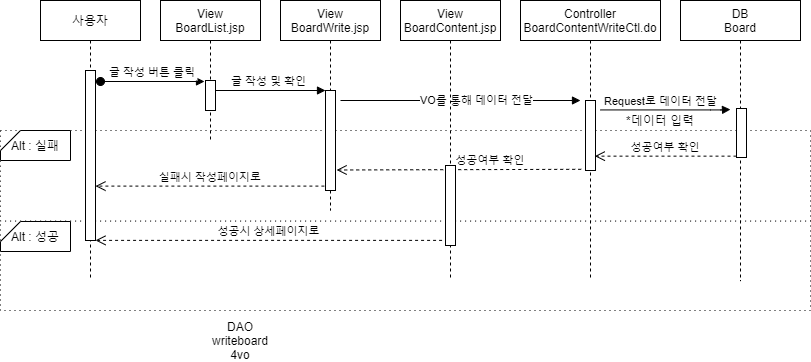

The diagram above was exported from draw.io. Its source (the exported page's mxGraphModel, read from the mxfile embedded in the PNG):
<mxGraphModel dx="1038" dy="548" grid="1" gridSize="10" guides="1" tooltips="1" connect="1" arrows="1" fold="1" page="1" pageScale="1" pageWidth="850" pageHeight="1100" math="0" shadow="0">
  <root>
    <mxCell id="0" />
    <mxCell id="1" parent="0" />
    <mxCell id="aU-POM0MzizfhZmeJSE2-3" value="" style="rounded=0;whiteSpace=wrap;html=1;dashed=1;dashPattern=1 4;" parent="1" vertex="1">
      <mxGeometry x="20" y="300" width="810" height="90" as="geometry" />
    </mxCell>
    <mxCell id="aU-POM0MzizfhZmeJSE2-1" value="" style="rounded=0;whiteSpace=wrap;html=1;dashed=1;dashPattern=1 4;" parent="1" vertex="1">
      <mxGeometry x="20" y="210" width="810" height="90.57" as="geometry" />
    </mxCell>
    <mxCell id="VUw6IRZeIOJs5c4XFfux-1" value="사용자" style="shape=umlLifeline;perimeter=lifelinePerimeter;container=1;collapsible=0;recursiveResize=0;rounded=0;shadow=0;strokeWidth=1;" parent="1" vertex="1">
      <mxGeometry x="60" y="80" width="100" height="280" as="geometry" />
    </mxCell>
    <mxCell id="VUw6IRZeIOJs5c4XFfux-2" value="" style="points=[];perimeter=orthogonalPerimeter;rounded=0;shadow=0;strokeWidth=1;" parent="VUw6IRZeIOJs5c4XFfux-1" vertex="1">
      <mxGeometry x="45" y="70" width="10" height="170" as="geometry" />
    </mxCell>
    <mxCell id="VUw6IRZeIOJs5c4XFfux-4" value="View&#10;BoardWrite.jsp" style="shape=umlLifeline;perimeter=lifelinePerimeter;container=1;collapsible=0;recursiveResize=0;rounded=0;shadow=0;strokeWidth=1;" parent="1" vertex="1">
      <mxGeometry x="300" y="80" width="100" height="210" as="geometry" />
    </mxCell>
    <mxCell id="VUw6IRZeIOJs5c4XFfux-5" value="" style="points=[];perimeter=orthogonalPerimeter;rounded=0;shadow=0;strokeWidth=1;" parent="VUw6IRZeIOJs5c4XFfux-4" vertex="1">
      <mxGeometry x="45" y="90" width="10" height="100" as="geometry" />
    </mxCell>
    <mxCell id="VUw6IRZeIOJs5c4XFfux-6" value="성공시 상세페이지로" style="verticalAlign=bottom;endArrow=open;dashed=1;endSize=8;shadow=0;strokeWidth=1;exitX=-0.343;exitY=0.936;exitDx=0;exitDy=0;exitPerimeter=0;" parent="1" source="cZQ79-SaEEupMgCxjD1H-4" target="VUw6IRZeIOJs5c4XFfux-2" edge="1">
      <mxGeometry relative="1" as="geometry">
        <mxPoint x="120" y="230" as="targetPoint" />
        <mxPoint x="265" y="230" as="sourcePoint" />
      </mxGeometry>
    </mxCell>
    <mxCell id="VUw6IRZeIOJs5c4XFfux-7" value="글 작성 및 확인 " style="verticalAlign=bottom;endArrow=block;entryX=0;entryY=0;shadow=0;strokeWidth=1;" parent="1" source="cZQ79-SaEEupMgCxjD1H-2" target="VUw6IRZeIOJs5c4XFfux-5" edge="1">
      <mxGeometry relative="1" as="geometry">
        <mxPoint x="240" y="160" as="sourcePoint" />
      </mxGeometry>
    </mxCell>
    <mxCell id="VUw6IRZeIOJs5c4XFfux-8" value="Controller&#10;BoardContentWriteCtl.do" style="shape=umlLifeline;perimeter=lifelinePerimeter;container=1;collapsible=0;recursiveResize=0;rounded=0;shadow=0;strokeWidth=1;" parent="1" vertex="1">
      <mxGeometry x="540" y="80" width="140" height="280" as="geometry" />
    </mxCell>
    <mxCell id="VUw6IRZeIOJs5c4XFfux-9" value="" style="points=[];perimeter=orthogonalPerimeter;rounded=0;shadow=0;strokeWidth=1;" parent="VUw6IRZeIOJs5c4XFfux-8" vertex="1">
      <mxGeometry x="65" y="100" width="10" height="70" as="geometry" />
    </mxCell>
    <mxCell id="VUw6IRZeIOJs5c4XFfux-10" value="DB&#10;Board" style="shape=umlLifeline;perimeter=lifelinePerimeter;container=1;collapsible=0;recursiveResize=0;rounded=0;shadow=0;strokeWidth=1;" parent="1" vertex="1">
      <mxGeometry x="700" y="80" width="120" height="280.57" as="geometry" />
    </mxCell>
    <mxCell id="VUw6IRZeIOJs5c4XFfux-11" value="" style="points=[];perimeter=orthogonalPerimeter;rounded=0;shadow=0;strokeWidth=1;" parent="VUw6IRZeIOJs5c4XFfux-10" vertex="1">
      <mxGeometry x="56" y="108" width="10" height="49" as="geometry" />
    </mxCell>
    <mxCell id="VUw6IRZeIOJs5c4XFfux-12" value="" style="verticalAlign=bottom;endArrow=block;shadow=0;strokeWidth=1;" parent="1" edge="1">
      <mxGeometry relative="1" as="geometry">
        <mxPoint x="360" y="180" as="sourcePoint" />
        <mxPoint x="600" y="180" as="targetPoint" />
        <Array as="points">
          <mxPoint x="470" y="180" />
        </Array>
      </mxGeometry>
    </mxCell>
    <mxCell id="VUw6IRZeIOJs5c4XFfux-13" value="Request로 데이터 전달" style="edgeLabel;html=1;align=center;verticalAlign=middle;resizable=0;points=[];" parent="VUw6IRZeIOJs5c4XFfux-12" vertex="1" connectable="0">
      <mxGeometry x="-0.0042" y="3" relative="1" as="geometry">
        <mxPoint x="200.69" y="3" as="offset" />
      </mxGeometry>
    </mxCell>
    <mxCell id="VUw6IRZeIOJs5c4XFfux-14" value="" style="verticalAlign=bottom;endArrow=block;shadow=0;strokeWidth=1;" parent="1" edge="1">
      <mxGeometry relative="1" as="geometry">
        <mxPoint x="620" y="189.43" as="sourcePoint" />
        <mxPoint x="750" y="189" as="targetPoint" />
        <Array as="points">
          <mxPoint x="740" y="189.43" />
        </Array>
      </mxGeometry>
    </mxCell>
    <mxCell id="VUw6IRZeIOJs5c4XFfux-15" value="VO를 통해 데이터 전달" style="edgeLabel;html=1;align=center;verticalAlign=middle;resizable=0;points=[];" parent="VUw6IRZeIOJs5c4XFfux-14" vertex="1" connectable="0">
      <mxGeometry x="-0.0042" y="3" relative="1" as="geometry">
        <mxPoint x="-189.72" y="-7" as="offset" />
      </mxGeometry>
    </mxCell>
    <mxCell id="VUw6IRZeIOJs5c4XFfux-16" value="성공여부 확인" style="verticalAlign=bottom;endArrow=open;dashed=1;endSize=8;shadow=0;strokeWidth=1;exitX=-0.429;exitY=0.983;exitDx=0;exitDy=0;exitPerimeter=0;entryX=1.111;entryY=0.795;entryDx=0;entryDy=0;entryPerimeter=0;" parent="1" source="VUw6IRZeIOJs5c4XFfux-9" target="VUw6IRZeIOJs5c4XFfux-5" edge="1">
      <mxGeometry x="-0.2583" relative="1" as="geometry">
        <mxPoint x="480" y="239" as="targetPoint" />
        <mxPoint x="445" y="220" as="sourcePoint" />
        <mxPoint as="offset" />
      </mxGeometry>
    </mxCell>
    <mxCell id="VUw6IRZeIOJs5c4XFfux-17" value="성공여부 확인" style="verticalAlign=bottom;endArrow=open;dashed=1;endSize=8;shadow=0;strokeWidth=1;entryX=0.935;entryY=0.795;entryDx=0;entryDy=0;entryPerimeter=0;" parent="1" source="VUw6IRZeIOJs5c4XFfux-11" target="VUw6IRZeIOJs5c4XFfux-9" edge="1">
      <mxGeometry relative="1" as="geometry">
        <mxPoint x="660" y="210" as="targetPoint" />
        <mxPoint x="818.19" y="210" as="sourcePoint" />
      </mxGeometry>
    </mxCell>
    <mxCell id="VUw6IRZeIOJs5c4XFfux-18" value="Alt : 성공" style="shape=card;whiteSpace=wrap;html=1;size=20;rotation=0;" parent="1" vertex="1">
      <mxGeometry x="20" y="301" width="70" height="30" as="geometry" />
    </mxCell>
    <mxCell id="VUw6IRZeIOJs5c4XFfux-23" value="Alt : 실패" style="shape=card;whiteSpace=wrap;html=1;size=20;rotation=0;" parent="1" vertex="1">
      <mxGeometry x="20" y="210" width="70" height="30" as="geometry" />
    </mxCell>
    <mxCell id="cZQ79-SaEEupMgCxjD1H-1" value="View&#10;BoardList.jsp" style="shape=umlLifeline;perimeter=lifelinePerimeter;container=1;collapsible=0;recursiveResize=0;rounded=0;shadow=0;strokeWidth=1;" parent="1" vertex="1">
      <mxGeometry x="180" y="80" width="100" height="140" as="geometry" />
    </mxCell>
    <mxCell id="cZQ79-SaEEupMgCxjD1H-2" value="" style="points=[];perimeter=orthogonalPerimeter;rounded=0;shadow=0;strokeWidth=1;" parent="cZQ79-SaEEupMgCxjD1H-1" vertex="1">
      <mxGeometry x="45" y="80" width="10" height="30" as="geometry" />
    </mxCell>
    <mxCell id="cZQ79-SaEEupMgCxjD1H-3" value="View&#10;BoardContent.jsp" style="shape=umlLifeline;perimeter=lifelinePerimeter;container=1;collapsible=0;recursiveResize=0;rounded=0;shadow=0;strokeWidth=1;" parent="1" vertex="1">
      <mxGeometry x="420" y="80" width="100" height="280" as="geometry" />
    </mxCell>
    <mxCell id="cZQ79-SaEEupMgCxjD1H-4" value="" style="points=[];perimeter=orthogonalPerimeter;rounded=0;shadow=0;strokeWidth=1;" parent="cZQ79-SaEEupMgCxjD1H-3" vertex="1">
      <mxGeometry x="45" y="165" width="10" height="80" as="geometry" />
    </mxCell>
    <mxCell id="VUw6IRZeIOJs5c4XFfux-3" value="글 작성 버튼 클릭" style="verticalAlign=bottom;startArrow=oval;endArrow=block;startSize=8;shadow=0;strokeWidth=1;" parent="1" edge="1">
      <mxGeometry relative="1" as="geometry">
        <mxPoint x="120" y="161" as="sourcePoint" />
        <mxPoint x="224" y="161" as="targetPoint" />
      </mxGeometry>
    </mxCell>
    <mxCell id="fArLtKWYJstg3MQdEbSo-1" value="실패시 작성페이지로" style="verticalAlign=bottom;endArrow=open;dashed=1;endSize=8;shadow=0;strokeWidth=1;exitX=-0.111;exitY=0.956;exitDx=0;exitDy=0;exitPerimeter=0;" parent="1" source="VUw6IRZeIOJs5c4XFfux-5" target="VUw6IRZeIOJs5c4XFfux-2" edge="1">
      <mxGeometry relative="1" as="geometry">
        <mxPoint x="-10" y="250.00000000000003" as="targetPoint" />
        <mxPoint x="337.72" y="250.00000000000003" as="sourcePoint" />
      </mxGeometry>
    </mxCell>
    <mxCell id="2112u1IENrzRG7ahlNuI-1" value="*데이터 입력" style="text;html=1;strokeColor=none;fillColor=none;align=center;verticalAlign=middle;whiteSpace=wrap;rounded=0;" parent="1" vertex="1">
      <mxGeometry x="620" y="190" width="120" height="20" as="geometry" />
    </mxCell>
    <mxCell id="0N866ofpNiDTrDG35Q-_-1" value="DAO writeboard&lt;br&gt;4vo" style="text;html=1;strokeColor=none;fillColor=none;align=center;verticalAlign=middle;whiteSpace=wrap;rounded=0;" parent="1" vertex="1">
      <mxGeometry x="240" y="410" width="40" height="20" as="geometry" />
    </mxCell>
  </root>
</mxGraphModel>